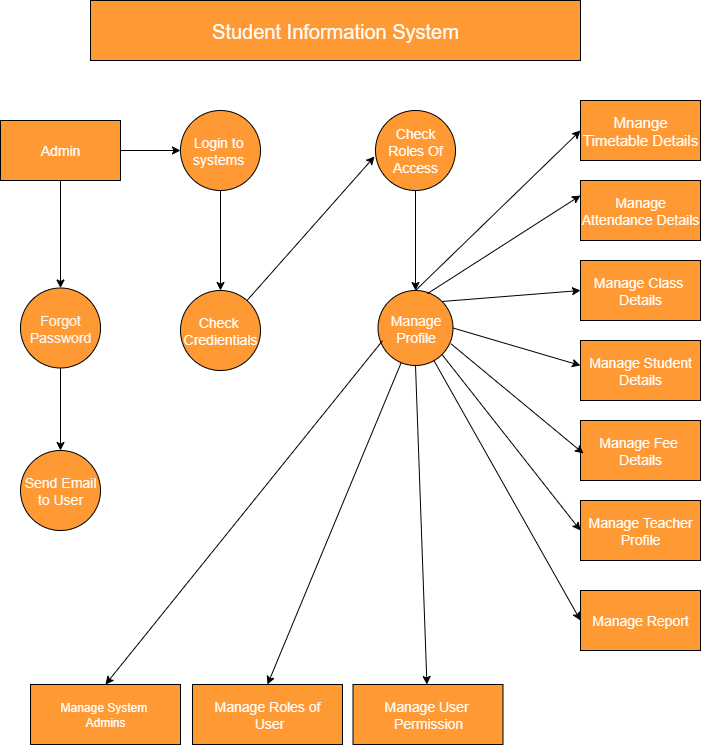

The diagram above was exported from draw.io. Its source (the exported page's mxGraphModel, read from the mxfile embedded in the PNG):
<mxGraphModel dx="1737" dy="993" grid="1" gridSize="11" guides="1" tooltips="1" connect="1" arrows="1" fold="1" page="1" pageScale="1" pageWidth="850" pageHeight="1100" math="0" shadow="0">
  <root>
    <mxCell id="0" />
    <mxCell id="1" parent="0" />
    <mxCell id="GgKvc3TXIAz6VUcLsTbT-1" value="&lt;font style=&quot;font-size: 20px; color: rgb(255, 255, 255);&quot;&gt;Student Information System&lt;/font&gt;" style="rounded=0;whiteSpace=wrap;html=1;fillColor=#FF9933;" parent="1" vertex="1">
      <mxGeometry x="140" y="20" width="490" height="60" as="geometry" />
    </mxCell>
    <mxCell id="GgKvc3TXIAz6VUcLsTbT-3" value="&lt;font style=&quot;color: rgb(255, 255, 255); font-size: 14px;&quot;&gt;Manage Class&amp;nbsp;&lt;/font&gt;&lt;div&gt;&lt;font style=&quot;color: rgb(255, 255, 255); font-size: 14px;&quot;&gt;Details&lt;/font&gt;&lt;/div&gt;" style="rounded=0;whiteSpace=wrap;html=1;fillColor=#FF9933;" parent="1" vertex="1">
      <mxGeometry x="630" y="280" width="120" height="60" as="geometry" />
    </mxCell>
    <mxCell id="GgKvc3TXIAz6VUcLsTbT-4" value="&lt;font style=&quot;font-size: 14px; color: rgb(255, 255, 255);&quot;&gt;Manage Student Details&lt;/font&gt;" style="rounded=0;whiteSpace=wrap;html=1;fillColor=#FF9933;" parent="1" vertex="1">
      <mxGeometry x="630" y="360" width="120" height="60" as="geometry" />
    </mxCell>
    <mxCell id="GgKvc3TXIAz6VUcLsTbT-5" value="&lt;font style=&quot;font-size: 14px; color: rgb(255, 255, 255);&quot;&gt;Manage Fee&amp;nbsp;&lt;/font&gt;&lt;div&gt;&lt;font style=&quot;font-size: 14px; color: rgb(255, 255, 255);&quot;&gt;Details&lt;/font&gt;&lt;/div&gt;" style="rounded=0;whiteSpace=wrap;html=1;fillColor=#FF9933;" parent="1" vertex="1">
      <mxGeometry x="630" y="440" width="120" height="60" as="geometry" />
    </mxCell>
    <mxCell id="GgKvc3TXIAz6VUcLsTbT-6" value="&lt;font style=&quot;color: rgb(255, 255, 255); font-size: 14px;&quot;&gt;Manage Attendance Details&lt;/font&gt;" style="rounded=0;whiteSpace=wrap;html=1;fillColor=#FF9933;" parent="1" vertex="1">
      <mxGeometry x="630" y="200" width="120" height="60" as="geometry" />
    </mxCell>
    <mxCell id="GgKvc3TXIAz6VUcLsTbT-7" value="&lt;font style=&quot;font-size: 14px; color: rgb(255, 255, 255);&quot;&gt;Manage Teacher&lt;/font&gt;&lt;div&gt;&lt;font style=&quot;font-size: 14px; color: rgb(255, 255, 255);&quot;&gt;Profile&lt;/font&gt;&lt;/div&gt;" style="rounded=0;whiteSpace=wrap;html=1;fillColor=#FF9933;" parent="1" vertex="1">
      <mxGeometry x="630" y="520" width="120" height="60" as="geometry" />
    </mxCell>
    <mxCell id="GgKvc3TXIAz6VUcLsTbT-8" value="&lt;font style=&quot;font-size: 14px; color: rgb(255, 255, 255);&quot;&gt;Manage Report&lt;/font&gt;" style="rounded=0;whiteSpace=wrap;html=1;fillColor=#FF9933;" parent="1" vertex="1">
      <mxGeometry x="630" y="610" width="120" height="60" as="geometry" />
    </mxCell>
    <mxCell id="gFRELkryAyyWM0wAX5k7-9" value="" style="edgeStyle=orthogonalEdgeStyle;rounded=0;orthogonalLoop=1;jettySize=auto;html=1;" edge="1" parent="1" source="GgKvc3TXIAz6VUcLsTbT-11" target="GgKvc3TXIAz6VUcLsTbT-15">
      <mxGeometry relative="1" as="geometry" />
    </mxCell>
    <mxCell id="GgKvc3TXIAz6VUcLsTbT-11" value="&lt;font style=&quot;font-size: 14px; color: rgb(255, 255, 255);&quot;&gt;Check Roles Of Access&lt;/font&gt;" style="ellipse;whiteSpace=wrap;html=1;aspect=fixed;fillColor=#FF9933;" parent="1" vertex="1">
      <mxGeometry x="425" y="130" width="80" height="80" as="geometry" />
    </mxCell>
    <mxCell id="GgKvc3TXIAz6VUcLsTbT-14" value="&lt;font style=&quot;font-size: 14px; color: rgb(255, 255, 255);&quot;&gt;Check&amp;nbsp;&lt;/font&gt;&lt;div&gt;&lt;font style=&quot;font-size: 14px; color: rgb(255, 255, 255);&quot;&gt;Credientials&lt;/font&gt;&lt;/div&gt;" style="ellipse;whiteSpace=wrap;html=1;aspect=fixed;fillColor=#FF9933;" parent="1" vertex="1">
      <mxGeometry x="230" y="310" width="80" height="80" as="geometry" />
    </mxCell>
    <mxCell id="GgKvc3TXIAz6VUcLsTbT-15" value="&lt;font style=&quot;font-size: 14px; color: rgb(255, 255, 255);&quot;&gt;Manage&lt;/font&gt;&lt;div&gt;&lt;font style=&quot;font-size: 14px; color: rgb(255, 255, 255);&quot;&gt;Profile&lt;/font&gt;&lt;/div&gt;" style="ellipse;whiteSpace=wrap;html=1;aspect=fixed;fillColor=#FF9933;" parent="1" vertex="1">
      <mxGeometry x="427.5" y="310" width="75" height="75" as="geometry" />
    </mxCell>
    <mxCell id="GgKvc3TXIAz6VUcLsTbT-16" value="&lt;font style=&quot;color: light-dark(rgb(248, 247, 247), rgb(237, 237, 237)); font-size: 14px;&quot;&gt;Forgot Password&lt;/font&gt;" style="ellipse;whiteSpace=wrap;html=1;aspect=fixed;fillColor=#FF9933;" parent="1" vertex="1">
      <mxGeometry x="70" y="307.5" width="80" height="80" as="geometry" />
    </mxCell>
    <mxCell id="GgKvc3TXIAz6VUcLsTbT-17" value="&lt;font style=&quot;color: light-dark(rgb(253, 252, 252), rgb(237, 237, 237)); font-size: 14px;&quot;&gt;Send Email to User&lt;/font&gt;" style="ellipse;whiteSpace=wrap;html=1;aspect=fixed;fillColor=#FF9933;" parent="1" vertex="1">
      <mxGeometry x="70" y="470" width="80" height="80" as="geometry" />
    </mxCell>
    <mxCell id="GgKvc3TXIAz6VUcLsTbT-22" value="&lt;font style=&quot;font-size: 14px; color: rgb(255, 255, 255);&quot;&gt;Login to&amp;nbsp; systems&amp;nbsp;&lt;/font&gt;" style="ellipse;whiteSpace=wrap;html=1;aspect=fixed;fillColor=#FF9933;" parent="1" vertex="1">
      <mxGeometry x="230" y="130" width="80" height="80" as="geometry" />
    </mxCell>
    <mxCell id="GgKvc3TXIAz6VUcLsTbT-23" value="&lt;font style=&quot;color: rgb(255, 255, 255);&quot;&gt;Manage System&amp;nbsp;&lt;/font&gt;&lt;div&gt;&lt;font style=&quot;color: rgb(255, 255, 255);&quot;&gt;Admins&lt;/font&gt;&lt;/div&gt;" style="rounded=0;whiteSpace=wrap;html=1;fillColor=#FF9933;" parent="1" vertex="1">
      <mxGeometry x="80" y="704" width="150" height="60" as="geometry" />
    </mxCell>
    <mxCell id="GgKvc3TXIAz6VUcLsTbT-24" value="&lt;font style=&quot;font-size: 14px; color: rgb(255, 255, 255);&quot;&gt;Manage Roles o&lt;/font&gt;&lt;span style=&quot;color: light-dark(rgb(255, 255, 255), rgb(18, 18, 18)); font-size: 14px; background-color: transparent;&quot;&gt;f&lt;/span&gt;&lt;div&gt;&lt;span style=&quot;color: light-dark(rgb(255, 255, 255), rgb(18, 18, 18)); font-size: 14px; background-color: transparent;&quot;&gt;&amp;nbsp;User&lt;/span&gt;&lt;/div&gt;" style="rounded=0;whiteSpace=wrap;html=1;fillColor=#FF9933;" parent="1" vertex="1">
      <mxGeometry x="242" y="704" width="150" height="60" as="geometry" />
    </mxCell>
    <mxCell id="GgKvc3TXIAz6VUcLsTbT-25" value="&lt;font style=&quot;font-size: 14px; color: rgb(255, 255, 255);&quot;&gt;Manage User&amp;nbsp;&lt;/font&gt;&lt;div&gt;&lt;font style=&quot;font-size: 14px; color: rgb(255, 255, 255);&quot;&gt;Permission&lt;/font&gt;&lt;/div&gt;" style="rounded=0;whiteSpace=wrap;html=1;fillColor=#FF9933;" parent="1" vertex="1">
      <mxGeometry x="402.5" y="704" width="150" height="60" as="geometry" />
    </mxCell>
    <mxCell id="gFRELkryAyyWM0wAX5k7-1" value="" style="edgeStyle=orthogonalEdgeStyle;rounded=0;orthogonalLoop=1;jettySize=auto;html=1;" edge="1" parent="1" source="GgKvc3TXIAz6VUcLsTbT-27" target="GgKvc3TXIAz6VUcLsTbT-22">
      <mxGeometry relative="1" as="geometry" />
    </mxCell>
    <mxCell id="GgKvc3TXIAz6VUcLsTbT-27" value="&lt;font style=&quot;font-size: 14px; color: rgb(255, 255, 255);&quot;&gt;Admin&lt;/font&gt;" style="rounded=0;whiteSpace=wrap;html=1;fillColor=#FF9933;" parent="1" vertex="1">
      <mxGeometry x="50" y="140" width="120" height="60" as="geometry" />
    </mxCell>
    <mxCell id="GgKvc3TXIAz6VUcLsTbT-29" value="&lt;font style=&quot;font-size: 15px; color: rgb(255, 255, 255);&quot;&gt;Mnange Timetable Details&lt;/font&gt;" style="rounded=0;whiteSpace=wrap;html=1;fillColor=#FF9933;" parent="1" vertex="1">
      <mxGeometry x="630" y="120" width="120" height="60" as="geometry" />
    </mxCell>
    <mxCell id="GgKvc3TXIAz6VUcLsTbT-31" value="" style="endArrow=classic;html=1;rounded=0;entryX=0;entryY=0.5;entryDx=0;entryDy=0;exitX=0.5;exitY=0;exitDx=0;exitDy=0;" parent="1" source="GgKvc3TXIAz6VUcLsTbT-15" target="GgKvc3TXIAz6VUcLsTbT-29" edge="1">
      <mxGeometry width="50" height="50" relative="1" as="geometry">
        <mxPoint x="572" y="204" as="sourcePoint" />
        <mxPoint x="622" y="154" as="targetPoint" />
      </mxGeometry>
    </mxCell>
    <mxCell id="GgKvc3TXIAz6VUcLsTbT-32" value="" style="endArrow=classic;html=1;rounded=0;entryX=0;entryY=0.25;entryDx=0;entryDy=0;exitX=0.659;exitY=0.042;exitDx=0;exitDy=0;exitPerimeter=0;" parent="1" source="GgKvc3TXIAz6VUcLsTbT-15" target="GgKvc3TXIAz6VUcLsTbT-6" edge="1">
      <mxGeometry width="50" height="50" relative="1" as="geometry">
        <mxPoint x="572" y="281" as="sourcePoint" />
        <mxPoint x="622" y="231" as="targetPoint" />
      </mxGeometry>
    </mxCell>
    <mxCell id="GgKvc3TXIAz6VUcLsTbT-33" value="" style="endArrow=classic;html=1;rounded=0;exitX=1;exitY=0;exitDx=0;exitDy=0;entryX=0;entryY=0.5;entryDx=0;entryDy=0;" parent="1" source="GgKvc3TXIAz6VUcLsTbT-15" target="GgKvc3TXIAz6VUcLsTbT-3" edge="1">
      <mxGeometry width="50" height="50" relative="1" as="geometry">
        <mxPoint x="572" y="358" as="sourcePoint" />
        <mxPoint x="638" y="297" as="targetPoint" />
      </mxGeometry>
    </mxCell>
    <mxCell id="GgKvc3TXIAz6VUcLsTbT-34" value="" style="endArrow=classic;html=1;rounded=0;exitX=1;exitY=0.5;exitDx=0;exitDy=0;" parent="1" source="GgKvc3TXIAz6VUcLsTbT-15" edge="1">
      <mxGeometry width="50" height="50" relative="1" as="geometry">
        <mxPoint x="580" y="435" as="sourcePoint" />
        <mxPoint x="630" y="385" as="targetPoint" />
      </mxGeometry>
    </mxCell>
    <mxCell id="GgKvc3TXIAz6VUcLsTbT-35" value="" style="endArrow=classic;html=1;rounded=0;exitX=0.972;exitY=0.71;exitDx=0;exitDy=0;exitPerimeter=0;" parent="1" source="GgKvc3TXIAz6VUcLsTbT-15" edge="1">
      <mxGeometry width="50" height="50" relative="1" as="geometry">
        <mxPoint x="583" y="523" as="sourcePoint" />
        <mxPoint x="633" y="473" as="targetPoint" />
      </mxGeometry>
    </mxCell>
    <mxCell id="GgKvc3TXIAz6VUcLsTbT-36" value="" style="endArrow=classic;html=1;rounded=0;exitX=1;exitY=1;exitDx=0;exitDy=0;entryX=0;entryY=0.5;entryDx=0;entryDy=0;" parent="1" source="GgKvc3TXIAz6VUcLsTbT-15" target="GgKvc3TXIAz6VUcLsTbT-7" edge="1">
      <mxGeometry width="50" height="50" relative="1" as="geometry">
        <mxPoint x="572" y="600" as="sourcePoint" />
        <mxPoint x="622" y="550" as="targetPoint" />
      </mxGeometry>
    </mxCell>
    <mxCell id="gFRELkryAyyWM0wAX5k7-2" value="" style="endArrow=classic;html=1;rounded=0;exitX=0.5;exitY=1;exitDx=0;exitDy=0;entryX=0.5;entryY=0;entryDx=0;entryDy=0;" edge="1" parent="1" source="GgKvc3TXIAz6VUcLsTbT-27" target="GgKvc3TXIAz6VUcLsTbT-16">
      <mxGeometry width="50" height="50" relative="1" as="geometry">
        <mxPoint x="-22" y="396" as="sourcePoint" />
        <mxPoint x="72" y="286" as="targetPoint" />
      </mxGeometry>
    </mxCell>
    <mxCell id="gFRELkryAyyWM0wAX5k7-3" value="" style="endArrow=classic;html=1;rounded=0;exitX=0.5;exitY=1;exitDx=0;exitDy=0;" edge="1" parent="1" source="GgKvc3TXIAz6VUcLsTbT-16" target="GgKvc3TXIAz6VUcLsTbT-17">
      <mxGeometry width="50" height="50" relative="1" as="geometry">
        <mxPoint x="110" y="396" as="sourcePoint" />
        <mxPoint x="121" y="495" as="targetPoint" />
      </mxGeometry>
    </mxCell>
    <mxCell id="gFRELkryAyyWM0wAX5k7-4" value="" style="endArrow=classic;html=1;rounded=0;exitX=0.5;exitY=1;exitDx=0;exitDy=0;" edge="1" parent="1" source="GgKvc3TXIAz6VUcLsTbT-22" target="GgKvc3TXIAz6VUcLsTbT-14">
      <mxGeometry width="50" height="50" relative="1" as="geometry">
        <mxPoint x="264" y="303" as="sourcePoint" />
        <mxPoint x="314" y="253" as="targetPoint" />
      </mxGeometry>
    </mxCell>
    <mxCell id="gFRELkryAyyWM0wAX5k7-5" value="" style="endArrow=classic;html=1;rounded=0;" edge="1" parent="1" source="GgKvc3TXIAz6VUcLsTbT-14">
      <mxGeometry width="50" height="50" relative="1" as="geometry">
        <mxPoint x="374" y="226" as="sourcePoint" />
        <mxPoint x="424" y="176" as="targetPoint" />
      </mxGeometry>
    </mxCell>
    <mxCell id="gFRELkryAyyWM0wAX5k7-6" value="" style="endArrow=classic;html=1;rounded=0;exitX=0.5;exitY=1;exitDx=0;exitDy=0;" edge="1" parent="1" source="GgKvc3TXIAz6VUcLsTbT-15" target="GgKvc3TXIAz6VUcLsTbT-25">
      <mxGeometry width="50" height="50" relative="1" as="geometry">
        <mxPoint x="506" y="578" as="sourcePoint" />
        <mxPoint x="556" y="528" as="targetPoint" />
      </mxGeometry>
    </mxCell>
    <mxCell id="gFRELkryAyyWM0wAX5k7-7" value="" style="endArrow=classic;html=1;rounded=0;entryX=0.5;entryY=0;entryDx=0;entryDy=0;" edge="1" parent="1" source="GgKvc3TXIAz6VUcLsTbT-15" target="GgKvc3TXIAz6VUcLsTbT-24">
      <mxGeometry width="50" height="50" relative="1" as="geometry">
        <mxPoint x="418" y="396" as="sourcePoint" />
        <mxPoint x="391" y="594" as="targetPoint" />
      </mxGeometry>
    </mxCell>
    <mxCell id="gFRELkryAyyWM0wAX5k7-8" value="" style="endArrow=classic;html=1;rounded=0;exitX=0.061;exitY=0.669;exitDx=0;exitDy=0;exitPerimeter=0;entryX=0.5;entryY=0;entryDx=0;entryDy=0;" edge="1" parent="1" source="GgKvc3TXIAz6VUcLsTbT-15" target="GgKvc3TXIAz6VUcLsTbT-23">
      <mxGeometry width="50" height="50" relative="1" as="geometry">
        <mxPoint x="297" y="589" as="sourcePoint" />
        <mxPoint x="347" y="539" as="targetPoint" />
      </mxGeometry>
    </mxCell>
    <mxCell id="gFRELkryAyyWM0wAX5k7-10" value="" style="endArrow=classic;html=1;rounded=0;entryX=0;entryY=0.5;entryDx=0;entryDy=0;" edge="1" parent="1" source="GgKvc3TXIAz6VUcLsTbT-15" target="GgKvc3TXIAz6VUcLsTbT-8">
      <mxGeometry width="50" height="50" relative="1" as="geometry">
        <mxPoint x="572" y="688" as="sourcePoint" />
        <mxPoint x="622" y="638" as="targetPoint" />
      </mxGeometry>
    </mxCell>
  </root>
</mxGraphModel>